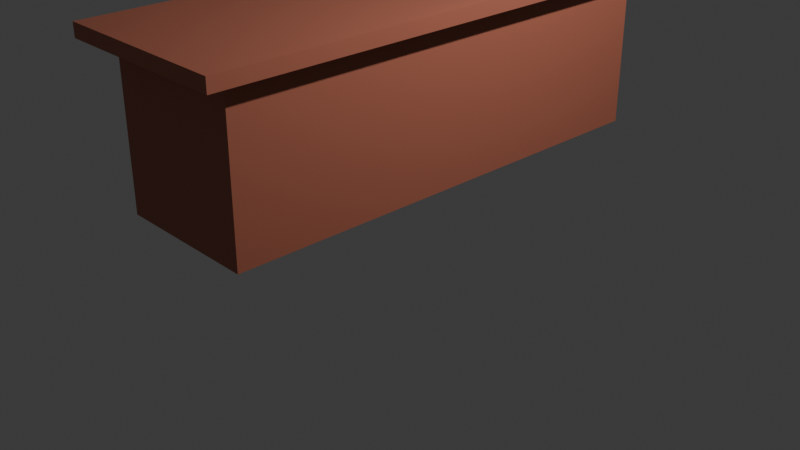 # Source: escritorio.blend  (saved by Blender 4.0.36; exported with 4.5.12 LTS)
import bpy
from mathutils import Matrix  # noqa: F401  (used for matrix-valued properties, if any)

bpy.ops.wm.read_factory_settings(use_empty=True)
scene = bpy.context.scene
scene.name = 'Scene'

# ---- collections
col_collection = bpy.data.collections.new('Collection'); scene.collection.children.link(col_collection)

# ---- materials (node trees are filled in below, after node groups)
mat_escritorio = bpy.data.materials.new('escritorio')
mat_escritorio.alpha_threshold = 0.0
mat_escritorio.use_transparent_shadow = False
mat_escritorio.roughness = 0.5
mat_escritorio.line_color = (0.0, 0.0, 0.0, 1.0)
mat_tiracosasmain = bpy.data.materials.new('tiracosasMain')
mat_tiracosasmain.use_transparent_shadow = False
mat_tiracosastronco = bpy.data.materials.new('TiracosasTronco')
mat_tiracosastronco.use_transparent_shadow = False

# ---- material node trees
mat_escritorio.use_nodes = True; mat_escritorio.node_tree.nodes.clear()
_N = mat_escritorio.node_tree.nodes; _L = mat_escritorio.node_tree.links
n0 = _N.new('ShaderNodeOutputMaterial'); n0.name = 'Material Output'; n0.location = (300, 300)
n1 = _N.new('ShaderNodeBsdfPrincipled'); n1.name = 'Principled BSDF'; n1.location = (10, 300)
n1.inputs[0].default_value = (0.4477, 0.1433, 0.08944, 1.0)
n1.inputs[3].default_value = 1.45
_L.new(n1.outputs[0], n0.inputs[0])
n0.is_active_output = True
mat_tiracosasmain.use_nodes = True; mat_tiracosasmain.node_tree.nodes.clear()
_N = mat_tiracosasmain.node_tree.nodes; _L = mat_tiracosasmain.node_tree.links
n0 = _N.new('ShaderNodeBsdfPrincipled'); n0.name = 'Principled BSDF'; n0.location = (10, 300)
n0.inputs[0].default_value = (0.09512, 0.09512, 0.09512, 1.0)
n0.inputs[3].default_value = 1.45
n1 = _N.new('ShaderNodeOutputMaterial'); n1.name = 'Material Output'; n1.location = (300, 300)
_L.new(n0.outputs[0], n1.inputs[0])
n1.is_active_output = True
mat_tiracosastronco.use_nodes = True; mat_tiracosastronco.node_tree.nodes.clear()
_N = mat_tiracosastronco.node_tree.nodes; _L = mat_tiracosastronco.node_tree.links
n0 = _N.new('ShaderNodeBsdfPrincipled'); n0.name = 'Principled BSDF'; n0.location = (10, 300)
n0.inputs[0].default_value = (0.4101, 0.4101, 0.4101, 1.0)
n0.inputs[3].default_value = 1.45
n1 = _N.new('ShaderNodeOutputMaterial'); n1.name = 'Material Output'; n1.location = (300, 300)
_L.new(n0.outputs[0], n1.inputs[0])
n1.is_active_output = True

# ---- world
world_world = bpy.data.worlds.new('World'); scene.world = world_world
world_world.use_nodes = True; world_world.node_tree.nodes.clear()
_N = world_world.node_tree.nodes; _L = world_world.node_tree.links
n0 = _N.new('ShaderNodeOutputWorld'); n0.name = 'World Output'; n0.location = (300, 300)
n1 = _N.new('ShaderNodeBackground'); n1.name = 'Background'; n1.location = (10, 300)
n1.inputs[0].default_value = (0.05088, 0.05088, 0.05088, 1.0)
_L.new(n1.outputs[0], n0.inputs[0])
n0.is_active_output = True
world_world.color = (0.05088, 0.05088, 0.05088)
world_world.use_sun_shadow = False
world_world.sun_shadow_jitter_overblur = 0.0

# ---- cameras
cam_camera = bpy.data.cameras.new('Camera')
cam_camera.clip_end = 100.0
cam_camera.ortho_scale = 7.314

# ---- lights
light_light = bpy.data.lights.new('Light', 'POINT')
light_light.transmission_factor = 0.0
light_light.use_soft_falloff = False
light_light.energy = 1000.0
light_light.shadow_soft_size = 0.1
light_light.shadow_maximum_resolution = 0.006
light_light.use_absolute_resolution = True

# ---- meshes
me_cube = bpy.data.meshes.new('Cube')
me_cube.from_pydata([(1.0, 1.0, 1.0), (1.0, -1.0, 1.0), (-1.0, 1.0, 1.0), (-0.8004, 0.8989, -1.0), (-1.0, -1.0, 1.0), (-1.0, 1.0, -1.0), (-1.0, -1.0, -1.0), (1.0, 1.0, -1.0), (1.0, -1.0, -1.0), (-0.8004, -0.9007, -1.0), (0.8004, -0.9007, -1.0), (-1.0, 0.3631, -1.0), (1.0, 0.3631, 1.0), (-1.0, 0.3631, 1.0), (1.0, 0.3631, -1.0), (-0.8004, 0.7968, -1.0), (0.8004, 0.3258, -1.0), (-1.0, -0.3699, -1.0), (1.0, -0.3699, 1.0), (-0.8004, -0.3338, -1.0), (-1.0, -0.3699, 1.0), (1.0, -0.3699, -1.0), (0.0, 1.0, -1.0), (0.0, -1.0, 1.0), (0.0, -1.0, -1.0), (0.0, 1.0, 1.0), (0.0, 0.8989, -1.0), (0.0, -0.9007, -1.0), (0.0, 0.3258, -1.0), (0.0, 0.3631, 1.0), (0.0, -0.3338, -1.0), (0.0, -0.3699, 1.0), (0.8004, 0.8989, -1.0), (0.8004, -0.3338, -1.0), (0.6036, 0.7968, -1.0), (0.6036, -0.3338, -1.0), (-0.8004, -0.3338, -24.01), (-0.8004, -0.9007, -24.01), (0.0, 0.8989, -24.01), (-0.8004, 0.8989, -24.01), (0.0, -0.9007, -24.01), (0.8004, -0.9007, -24.01), (0.8004, 0.3258, -24.01), (0.8004, 0.8989, -24.01), (-0.8004, 0.7968, -24.01), (0.8004, -0.3338, -24.01), (0.6036, 0.7968, -24.01), (0.6036, -0.3338, -24.01)], [], [(31, 20, 4, 23), (24, 23, 4, 6), (11, 13, 2, 5), (21, 18, 1, 8), (22, 25, 0, 7), (19, 9, 6, 17), (26, 3, 5, 22), (27, 10, 8, 24), (16, 32, 7, 14), (33, 16, 14, 21), (3, 15, 11, 5), (7, 0, 12, 14), (17, 20, 13, 11), (25, 2, 13, 29), (6, 4, 20, 17), (10, 33, 21, 8), (15, 19, 17, 11), (14, 12, 18, 21), (29, 13, 20, 31), (12, 29, 31, 18), (15, 28, 30, 19), (0, 25, 29, 12), (30, 28, 34, 35), (9, 27, 24, 6), (32, 26, 22, 7), (5, 2, 25, 22), (8, 1, 23, 24), (18, 31, 23, 1), (9, 19, 36, 37), (27, 9, 37, 40), (32, 16, 42, 43), (35, 34, 46, 47), (34, 15, 44, 46), (28, 15, 34), (19, 30, 35), (47, 45, 41, 40), (38, 43, 42, 46), (46, 42, 45, 47), (39, 38, 46, 44), (36, 47, 40, 37), (33, 10, 41, 45), (15, 3, 39, 44), (3, 26, 38, 39), (19, 35, 47, 36), (16, 33, 45, 42), (10, 27, 40, 41), (26, 32, 43, 38)])
_uv = me_cube.uv_layers.new(name='UVMap')
_uv.uv.foreach_set('vector', [0.75, 0.6712, 0.875, 0.6712, 0.875, 0.75, 0.75, 0.75, 0.375, 0.875, 0.625, 0.875, 0.625, 1.0, 0.375, 1.0, 0.375, 0.1704, 0.625, 0.1704, 0.625, 0.25, 0.375, 0.25, 0.375, 0.6712, 0.625, 0.6712, 0.625, 0.75, 0.375, 0.75, 0.375, 0.375, 0.625, 0.375, 0.625, 0.5, 0.375, 0.5, 0.1499, 0.662, 0.1499, 0.7251, 0.125, 0.75, 0.125, 0.6712, 0.25, 0.5249, 0.1499, 0.5249, 0.125, 0.5, 0.25, 0.5, 0.25, 0.7251, 0.3501, 0.7251, 0.375, 0.75, 0.25, 0.75, 0.3501, 0.5887, 0.3501, 0.5249, 0.375, 0.5, 0.375, 0.5796, 0.3501, 0.662, 0.3501, 0.5887, 0.375, 0.5796, 0.375, 0.6712, 0.1499, 0.5249, 0.1499, 0.5887, 0.125, 0.5796, 0.125, 0.5, 0.375, 0.5, 0.625, 0.5, 0.625, 0.5796, 0.375, 0.5796, 0.375, 0.07876, 0.625, 0.07876, 0.625, 0.1704, 0.375, 0.1704, 0.75, 0.5, 0.875, 0.5, 0.875, 0.5796, 0.75, 0.5796, 0.375, 0.0, 0.625, 0.0, 0.625, 0.07876, 0.375, 0.07876, 0.3501, 0.7251, 0.3501, 0.662, 0.375, 0.6712, 0.375, 0.75, 0.1499, 0.5887, 0.1499, 0.662, 0.125, 0.6712, 0.125, 0.5796, 0.375, 0.5796, 0.625, 0.5796, 0.625, 0.6712, 0.375, 0.6712, 0.75, 0.5796, 0.875, 0.5796, 0.875, 0.6712, 0.75, 0.6712, 0.625, 0.5796, 0.75, 0.5796, 0.75, 0.6712, 0.625, 0.6712, 0.1499, 0.5887, 0.25, 0.5887, 0.25, 0.662, 0.1499, 0.662, 0.625, 0.5, 0.75, 0.5, 0.75, 0.5796, 0.625, 0.5796, 0.25, 0.662, 0.25, 0.5887, 0.25, 0.5887, 0.25, 0.662, 0.1499, 0.7251, 0.25, 0.7251, 0.25, 0.75, 0.125, 0.75, 0.3501, 0.5249, 0.25, 0.5249, 0.25, 0.5, 0.375, 0.5, 0.375, 0.25, 0.625, 0.25, 0.625, 0.375, 0.375, 0.375, 0.375, 0.75, 0.625, 0.75, 0.625, 0.875, 0.375, 0.875, 0.625, 0.6712, 0.75, 0.6712, 0.75, 0.75, 0.625, 0.75, 0.1499, 0.7251, 0.1499, 0.662, 0.1499, 0.662, 0.1499, 0.7251, 0.25, 0.7251, 0.1499, 0.7251, 0.1499, 0.7251, 0.25, 0.7251, 0.3501, 0.5249, 0.3501, 0.5887, 0.3501, 0.5887, 0.3501, 0.5249, 0.25, 0.662, 0.25, 0.5887, 0.25, 0.5887, 0.25, 0.662, 0.25, 0.5887, 0.1499, 0.5887, 0.1499, 0.5887, 0.25, 0.5887, 0.25, 0.5887, 0.1499, 0.5887, 0.25, 0.5887, 0.1499, 0.662, 0.25, 0.662, 0.25, 0.662, 0.25, 0.662, 0.3501, 0.662, 0.3501, 0.7251, 0.25, 0.7251, 0.25, 0.5249, 0.3501, 0.5249, 0.3501, 0.5887, 0.25, 0.5887, 0.25, 0.5887, 0.3501, 0.5887, 0.3501, 0.662, 0.25, 0.662, 0.1499, 0.5249, 0.25, 0.5249, 0.25, 0.5887, 0.1499, 0.5887, 0.1499, 0.662, 0.25, 0.662, 0.25, 0.7251, 0.1499, 0.7251, 0.3501, 0.662, 0.3501, 0.7251, 0.3501, 0.7251, 0.3501, 0.662, 0.1499, 0.5887, 0.1499, 0.5249, 0.1499, 0.5249, 0.1499, 0.5887, 0.1499, 0.5249, 0.25, 0.5249, 0.25, 0.5249, 0.1499, 0.5249, 0.1499, 0.662, 0.25, 0.662, 0.25, 0.662, 0.1499, 0.662, 0.3501, 0.5887, 0.3501, 0.662, 0.3501, 0.662, 0.3501, 0.5887, 0.3501, 0.7251, 0.25, 0.7251, 0.25, 0.7251, 0.3501, 0.7251, 0.25, 0.5249, 0.3501, 0.5249, 0.3501, 0.5249, 0.25, 0.5249])
me_cube.materials.append(mat_escritorio)
me_cube.use_mirror_vertex_groups = False
me_cube.update()
me_cylinder = bpy.data.meshes.new('Cylinder')
me_cylinder.from_pydata([(0.0, 0.6735, -0.9393), (0.0, 0.3911, -0.6887), (0.5833, 0.3368, -0.9393), (0.3387, 0.1955, -0.6887), (0.5833, -0.3368, -0.9393), (0.3387, -0.1955, -0.6887), (0.0, -0.6735, -0.9393), (0.0, -0.3911, -0.6887), (-0.5833, -0.3368, -0.9393), (-0.3387, -0.1955, -0.6887), (-0.5833, 0.3368, -0.9393), (-0.3387, 0.1955, -0.6887), (0.5833, 0.3368, -0.6887), (0.0, 0.6735, -0.6887), (0.5833, -0.3368, -0.6887), (0.0, -0.6735, -0.6887), (-0.5833, -0.3368, -0.6887), (-0.5833, 0.3368, -0.6887), (0.2369, 0.1368, -0.4698), (-1.642e-08, 0.2735, -0.4698), (0.2369, -0.1368, -0.4698), (-1.642e-08, -0.2735, -0.4698), (-0.2369, -0.1368, -0.4698), (-0.2369, 0.1368, -0.4698), (0.3387, 0.1955, -0.4698), (-1.642e-08, 0.3911, -0.4698), (0.3387, -0.1955, -0.4698), (-1.642e-08, -0.3911, -0.4698), (-0.3387, -0.1955, -0.4698), (-0.3387, 0.1955, -0.4698), (0.2369, 0.1368, 3.031), (-2.848e-07, 0.2735, 3.031), (0.2369, -0.1368, 3.031), (-2.848e-07, -0.2735, 3.031), (-0.2369, -0.1368, 3.031), (-0.2369, 0.1368, 3.031), (0.2983, 0.1722, 3.077), (-2.926e-07, 0.3445, 3.077), (0.2983, -0.1722, 3.077), (-2.926e-07, -0.3445, 3.077), (-0.2983, -0.1722, 3.077), (-0.2983, 0.1722, 3.077), (0.2983, 0.1722, 3.374), (-2.015e-07, 0.3445, 3.374), (0.2983, -0.1722, 3.374), (-2.015e-07, -0.3445, 3.374), (-0.2983, -0.1722, 3.374), (-0.2983, 0.1722, 3.374)], [], [(0, 13, 12, 2), (2, 12, 14, 4), (4, 14, 15, 6), (6, 15, 16, 8), (1, 11, 29, 25), (8, 16, 17, 10), (10, 17, 13, 0), (0, 2, 4, 6, 8, 10), (1, 3, 12, 13), (3, 5, 14, 12), (5, 7, 15, 14), (7, 9, 16, 15), (9, 11, 17, 16), (11, 1, 13, 17), (20, 18, 30, 32), (9, 7, 27, 28), (5, 3, 24, 26), (11, 9, 28, 29), (7, 5, 26, 27), (3, 1, 25, 24), (19, 18, 24, 25), (18, 20, 26, 24), (20, 21, 27, 26), (21, 22, 28, 27), (22, 23, 29, 28), (23, 19, 25, 29), (31, 35, 41, 37), (23, 22, 34, 35), (21, 20, 32, 33), (18, 19, 31, 30), (19, 23, 35, 31), (22, 21, 33, 34), (41, 40, 46, 47), (34, 33, 39, 40), (32, 30, 36, 38), (35, 34, 40, 41), (33, 32, 38, 39), (30, 31, 37, 36), (42, 43, 47, 46, 45, 44), (39, 38, 44, 45), (36, 37, 43, 42), (37, 41, 47, 43), (40, 39, 45, 46), (38, 36, 42, 44)])
me_cylinder.polygons.foreach_set('material_index', [0, 0, 0, 0, 0, 0, 0, 0, 0, 0, 0, 0, 0, 0, 1, 0, 0, 0, 0, 0, 0, 0, 0, 0, 0, 0, 0, 1, 1, 1, 1, 1, 0, 0, 0, 0, 0, 0, 0, 0, 0, 0, 0, 0])
_uv = me_cylinder.uv_layers.new(name='UVMap')
_uv.uv.foreach_set('vector', [1.0, 0.5, 1.0, 1.0, 0.8333, 1.0, 0.8333, 0.5, 0.8333, 0.5, 0.8333, 1.0, 0.6667, 1.0, 0.6667, 0.5, 0.6667, 0.5, 0.6667, 1.0, 0.5, 1.0, 0.5, 0.5, 0.5, 0.5, 0.5, 1.0, 0.3333, 1.0, 0.3333, 0.5, 0.25, 0.3894, 0.1293, 0.3197, 0.1293, 0.3197, 0.25, 0.3894, 0.3333, 0.5, 0.3333, 1.0, 0.1667, 1.0, 0.1667, 0.5, 0.1667, 0.5, 0.1667, 1.0, -8.941e-08, 1.0, -8.941e-08, 0.5, 0.75, 0.49, 0.9578, 0.37, 0.9578, 0.13, 0.75, 0.01, 0.5422, 0.13, 0.5422, 0.37, 0.25, 0.3894, 0.3707, 0.3197, 0.4578, 0.37, 0.25, 0.49, 0.3707, 0.3197, 0.3707, 0.1803, 0.4578, 0.13, 0.4578, 0.37, 0.3707, 0.1803, 0.25, 0.1106, 0.25, 0.01, 0.4578, 0.13, 0.25, 0.1106, 0.1293, 0.1803, 0.04215, 0.13, 0.25, 0.01, 0.1293, 0.1803, 0.1293, 0.3197, 0.04215, 0.37, 0.04215, 0.13, 0.1293, 0.3197, 0.25, 0.3894, 0.25, 0.49, 0.04215, 0.37, 0.3344, 0.2013, 0.3344, 0.2987, 0.3344, 0.2987, 0.3344, 0.2013, 0.1293, 0.1803, 0.25, 0.1106, 0.25, 0.1106, 0.1293, 0.1803, 0.3707, 0.1803, 0.3707, 0.3197, 0.3707, 0.3197, 0.3707, 0.1803, 0.1293, 0.3197, 0.1293, 0.1803, 0.1293, 0.1803, 0.1293, 0.3197, 0.25, 0.1106, 0.3707, 0.1803, 0.3707, 0.1803, 0.25, 0.1106, 0.3707, 0.3197, 0.25, 0.3894, 0.25, 0.3894, 0.3707, 0.3197, 0.25, 0.3475, 0.3344, 0.2987, 0.3707, 0.3197, 0.25, 0.3894, 0.3344, 0.2987, 0.3344, 0.2013, 0.3707, 0.1803, 0.3707, 0.3197, 0.3344, 0.2013, 0.25, 0.1525, 0.25, 0.1106, 0.3707, 0.1803, 0.25, 0.1525, 0.1656, 0.2013, 0.1293, 0.1803, 0.25, 0.1106, 0.1656, 0.2013, 0.1656, 0.2987, 0.1293, 0.3197, 0.1293, 0.1803, 0.1656, 0.2987, 0.25, 0.3475, 0.25, 0.3894, 0.1293, 0.3197, 0.25, 0.3475, 0.1656, 0.2987, 0.1656, 0.2987, 0.25, 0.3475, 0.1656, 0.2987, 0.1656, 0.2013, 0.1656, 0.2013, 0.1656, 0.2987, 0.25, 0.1525, 0.3344, 0.2013, 0.3344, 0.2013, 0.25, 0.1525, 0.3344, 0.2987, 0.25, 0.3475, 0.25, 0.3475, 0.3344, 0.2987, 0.25, 0.3475, 0.1656, 0.2987, 0.1656, 0.2987, 0.25, 0.3475, 0.1656, 0.2013, 0.25, 0.1525, 0.25, 0.1525, 0.1656, 0.2013, 0.1656, 0.2987, 0.1656, 0.2013, 0.1656, 0.2013, 0.1656, 0.2987, 0.1656, 0.2013, 0.25, 0.1525, 0.25, 0.1525, 0.1656, 0.2013, 0.3344, 0.2013, 0.3344, 0.2987, 0.3344, 0.2987, 0.3344, 0.2013, 0.1656, 0.2987, 0.1656, 0.2013, 0.1656, 0.2013, 0.1656, 0.2987, 0.25, 0.1525, 0.3344, 0.2013, 0.3344, 0.2013, 0.25, 0.1525, 0.3344, 0.2987, 0.25, 0.3475, 0.25, 0.3475, 0.3344, 0.2987, 0.3344, 0.2987, 0.25, 0.3475, 0.1656, 0.2987, 0.1656, 0.2013, 0.25, 0.1525, 0.3344, 0.2013, 0.25, 0.1525, 0.3344, 0.2013, 0.3344, 0.2013, 0.25, 0.1525, 0.3344, 0.2987, 0.25, 0.3475, 0.25, 0.3475, 0.3344, 0.2987, 0.25, 0.3475, 0.1656, 0.2987, 0.1656, 0.2987, 0.25, 0.3475, 0.1656, 0.2013, 0.25, 0.1525, 0.25, 0.1525, 0.1656, 0.2013, 0.3344, 0.2013, 0.3344, 0.2987, 0.3344, 0.2987, 0.3344, 0.2013])
me_cylinder.materials.append(mat_tiracosasmain)
me_cylinder.materials.append(mat_tiracosastronco)
me_cylinder.update()

# ---- objects
ob_escritorio = bpy.data.objects.new('escritorio', me_cube)
ob_light = bpy.data.objects.new('Light', light_light)
ob_camera = bpy.data.objects.new('Camera', cam_camera)
ob_tiracosas = bpy.data.objects.new('tiracosas', me_cylinder)

# ---- transforms, parenting, visibility, modifiers, constraints
ob_escritorio.location = (0.0, 0.0, 2.326)
ob_escritorio.scale = (0.9509, 2.778, 0.07137)
ob_escritorio.lock_rotations_4d = False
ob_escritorio.empty_display_type = 'ARROWS'
ob_escritorio.lineart.crease_threshold = 0.0
ob_light.location = (4.076, 1.005, 5.904)
ob_light.rotation_euler = (0.6503, 0.05522, 1.866)
ob_light.lock_rotations_4d = False
ob_light.empty_display_type = 'ARROWS'
ob_light.color = (0.0, 0.0, 0.0, 0.0)
ob_light.lineart.crease_threshold = 0.0
ob_camera.location = (7.359, -6.926, 4.958)
ob_camera.rotation_euler = (1.109, 0.0, 0.8149)
ob_camera.lock_rotations_4d = False
ob_camera.empty_display_type = 'ARROWS'
ob_camera.color = (0.0, 0.0, 0.0, 0.0)
ob_camera.display_type = 'WIRE'
ob_camera.lineart.crease_threshold = 0.0
ob_tiracosas.location = (0.0, -4.751, 1.468)
ob_tiracosas.scale = (0.6097, 0.6097, 0.6097)

# ---- collection membership
col_collection.objects.link(ob_escritorio)
col_collection.objects.link(ob_light)
col_collection.objects.link(ob_camera)
col_collection.objects.link(ob_tiracosas)

# ---- scene / render settings (as saved in the file)
scene.camera = ob_camera
scene.frame_start = 1; scene.frame_end = 250; scene.frame_set(1)
scene.render.engine = 'BLENDER_EEVEE_NEXT'
scene.cycles.sampling_pattern = 'TABULATED_SOBOL'
bpy.context.view_layer.update()
